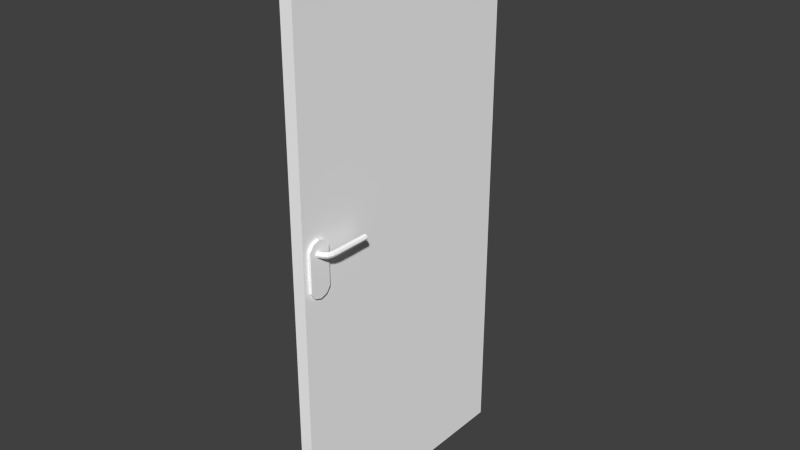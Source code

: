 # Source: porte_salle.blend  (saved by Blender 2.65.0; exported with 4.5.12 LTS)
import bpy
from mathutils import Matrix  # noqa: F401  (used for matrix-valued properties, if any)

bpy.ops.wm.read_factory_settings(use_empty=True)
scene = bpy.context.scene
scene.name = 'Scene'

# ---- collections
col_collection_1 = bpy.data.collections.new('Collection 1'); scene.collection.children.link(col_collection_1)

# ---- materials (node trees are filled in below, after node groups)
mat_porte = bpy.data.materials.new('Porte')
mat_porte.alpha_threshold = 0.0
mat_porte.use_transparent_shadow = False
mat_porte.preview_render_type = 'FLAT'
mat_porte.diffuse_color = (1.0, 1.0, 1.0, 1.0)
mat_porte.roughness = 0.5
mat_porte.specular_intensity = 0.0
mat_porte.line_color = (0.0, 0.0, 0.0, 1.0)

# ---- material node trees

# ---- world
world_world = bpy.data.worlds.new('World'); scene.world = world_world
world_world.color = (0.05088, 0.05088, 0.05088)
world_world.use_sun_shadow = False
world_world.sun_shadow_jitter_overblur = 0.0
world_world.cycles.sampling_method = 'MANUAL'
world_world.cycles.sample_map_resolution = 256

# ---- meshes
me_cube_001 = bpy.data.meshes.new('Cube.001')
me_cube_001.from_pydata([(3.03, -1.525, 1.082), (3.03, -1.794, 1.082), (3.359, -1.525, 1.079), (3.359, -1.794, 1.079), (3.495, -1.525, 1.072), (3.495, -1.794, 1.072), (3.359, -1.525, 1.065), (3.359, -1.794, 1.065), (3.03, -1.525, 1.062), (3.03, -1.794, 1.062), (2.702, -1.525, 1.065), (2.702, -1.794, 1.065), (2.566, -1.525, 1.072), (2.566, -1.794, 1.072), (2.702, -1.525, 1.079), (2.702, -1.794, 1.079), (2.965, -1.832, 1.082), (3.261, -1.839, 1.079), (3.384, -1.842, 1.072), (3.261, -1.839, 1.065), (2.965, -1.832, 1.062), (2.668, -1.825, 1.065), (2.545, -1.823, 1.072), (2.668, -1.825, 1.079), (2.768, -1.859, 1.082), (2.98, -1.871, 1.079), (3.068, -1.876, 1.072), (2.98, -1.871, 1.065), (2.768, -1.859, 1.062), (2.556, -1.847, 1.065), (2.469, -1.842, 1.072), (2.556, -1.847, 1.079), (2.32, -1.877, 1.082), (2.464, -1.891, 1.079), (2.524, -1.897, 1.072), (2.464, -1.891, 1.065), (2.32, -1.877, 1.062), (2.177, -1.863, 1.065), (2.117, -1.857, 1.072), (2.177, -1.863, 1.079), (1.797, -1.889, 1.082), (1.794, -1.905, 1.079), (1.793, -1.911, 1.072), (1.794, -1.905, 1.065), (1.797, -1.889, 1.062), (1.8, -1.873, 1.065), (1.802, -1.867, 1.072), (1.8, -1.873, 1.079), (0.005372, -1.888, 1.082), (0.005372, -1.904, 1.079), (0.005372, -1.911, 1.072), (0.005372, -1.904, 1.065), (0.005372, -1.888, 1.062), (0.005372, -1.873, 1.065), (0.005372, -1.866, 1.072), (0.005372, -1.873, 1.079), (-3.042, -1.525, 1.062), (-3.042, -1.794, 1.062), (-3.371, -1.525, 1.065), (-3.371, -1.794, 1.065), (-3.507, -1.525, 1.072), (-3.507, -1.794, 1.072), (-3.371, -1.525, 1.079), (-3.371, -1.794, 1.079), (-3.042, -1.525, 1.082), (-3.042, -1.794, 1.082), (-2.714, -1.525, 1.079), (-2.714, -1.794, 1.079), (-2.578, -1.525, 1.072), (-2.578, -1.794, 1.072), (-2.714, -1.525, 1.065), (-2.714, -1.794, 1.065), (-2.977, -1.832, 1.062), (-3.273, -1.839, 1.065), (-3.396, -1.842, 1.072), (-3.273, -1.839, 1.079), (-2.977, -1.832, 1.082), (-2.68, -1.825, 1.079), (-2.557, -1.823, 1.072), (-2.68, -1.825, 1.065), (-2.78, -1.859, 1.062), (-2.992, -1.871, 1.065), (-3.08, -1.876, 1.072), (-2.992, -1.871, 1.079), (-2.78, -1.859, 1.082), (-2.568, -1.847, 1.079), (-2.481, -1.842, 1.072), (-2.568, -1.847, 1.065), (-2.332, -1.877, 1.062), (-2.476, -1.891, 1.065), (-2.536, -1.897, 1.072), (-2.476, -1.891, 1.079), (-2.332, -1.877, 1.082), (-2.189, -1.863, 1.079), (-2.129, -1.857, 1.072), (-2.189, -1.863, 1.065), (-1.809, -1.889, 1.062), (-1.806, -1.905, 1.065), (-1.805, -1.911, 1.072), (-1.806, -1.905, 1.079), (-1.809, -1.889, 1.082), (-1.812, -1.873, 1.079), (-1.814, -1.867, 1.072), (-1.812, -1.873, 1.065)], [], [(0, 1, 3, 2), (2, 3, 5, 4), (4, 5, 7, 6), (6, 7, 9, 8), (8, 9, 11, 10), (10, 11, 13, 12), (5, 3, 17, 18), (14, 15, 1, 0), (12, 13, 15, 14), (0, 2, 4, 6, 8, 10, 12, 14), (22, 21, 29, 30), (7, 5, 18, 19), (3, 1, 16, 17), (9, 7, 19, 20), (11, 9, 20, 21), (13, 11, 21, 22), (15, 13, 22, 23), (1, 15, 23, 16), (31, 30, 38, 39), (18, 17, 25, 26), (21, 20, 28, 29), (16, 23, 31, 24), (17, 16, 24, 25), (20, 19, 27, 28), (23, 22, 30, 31), (19, 18, 26, 27), (32, 39, 47, 40), (27, 26, 34, 35), (30, 29, 37, 38), (26, 25, 33, 34), (29, 28, 36, 37), (24, 31, 39, 32), (25, 24, 32, 33), (28, 27, 35, 36), (42, 41, 49, 50), (33, 32, 40, 41), (36, 35, 43, 44), (39, 38, 46, 47), (35, 34, 42, 43), (38, 37, 45, 46), (34, 33, 41, 42), (37, 36, 44, 45), (49, 48, 55, 54, 53, 52, 51, 50), (45, 44, 52, 53), (40, 47, 55, 48), (41, 40, 48, 49), (44, 43, 51, 52), (47, 46, 54, 55), (43, 42, 50, 51), (46, 45, 53, 54), (56, 57, 59, 58), (58, 59, 61, 60), (60, 61, 63, 62), (62, 63, 65, 64), (64, 65, 67, 66), (66, 67, 69, 68), (61, 59, 73, 74), (70, 71, 57, 56), (68, 69, 71, 70), (56, 58, 60, 62, 64, 66, 68, 70), (78, 77, 85, 86), (63, 61, 74, 75), (59, 57, 72, 73), (65, 63, 75, 76), (67, 65, 76, 77), (69, 67, 77, 78), (71, 69, 78, 79), (57, 71, 79, 72), (87, 86, 94, 95), (74, 73, 81, 82), (77, 76, 84, 85), (72, 79, 87, 80), (73, 72, 80, 81), (76, 75, 83, 84), (79, 78, 86, 87), (75, 74, 82, 83), (88, 95, 103, 96), (83, 82, 90, 91), (86, 85, 93, 94), (82, 81, 89, 90), (85, 84, 92, 93), (80, 87, 95, 88), (81, 80, 88, 89), (84, 83, 91, 92), (89, 88, 96, 97), (92, 91, 99, 100), (95, 94, 102, 103), (91, 90, 98, 99), (94, 93, 101, 102), (90, 89, 97, 98), (93, 92, 100, 101), (98, 97, 51, 50), (101, 100, 48, 55), (96, 103, 53, 52), (97, 96, 52, 51), (100, 99, 49, 48), (103, 102, 54, 53), (99, 98, 50, 49), (102, 101, 55, 54)])
_uv = me_cube_001.uv_layers.new(name='UVMap')
_uv.uv.foreach_set('vector', [0.0, 0.0, 1.0, 0.0, 1.0, 1.0, 0.0, 1.0, 0.0, 0.0, 1.0, 0.0, 1.0, 1.0, 0.0, 1.0, 0.0, 0.0, 1.0, 0.0, 1.0, 1.0, 0.0, 1.0, 0.0, 0.0, 1.0, 0.0, 1.0, 1.0, 0.0, 1.0, 0.0, 0.0, 1.0, 0.0, 1.0, 1.0, 0.0, 1.0, 0.0, 0.0, 1.0, 0.0, 1.0, 1.0, 0.0, 1.0, 0.0, 0.0, 1.0, 0.0, 1.0, 1.0, 0.0, 1.0, 0.0, 0.0, 1.0, 0.0, 1.0, 1.0, 0.0, 1.0, 0.0, 0.0, 1.0, 0.0, 1.0, 1.0, 0.0, 1.0, 0.5, 1.0, 0.8536, 0.8536, 1.0, 0.5, 0.8536, 0.1464, 0.5, 0.0, 0.1464, 0.1464, 0.0, 0.5, 0.1464, 0.8536, 0.0, 0.0, 1.0, 0.0, 1.0, 1.0, 0.0, 1.0, 0.0, 0.0, 1.0, 0.0, 1.0, 1.0, 0.0, 1.0, 0.0, 0.0, 1.0, 0.0, 1.0, 1.0, 0.0, 1.0, 0.0, 0.0, 1.0, 0.0, 1.0, 1.0, 0.0, 1.0, 0.0, 0.0, 1.0, 0.0, 1.0, 1.0, 0.0, 1.0, 0.0, 0.0, 1.0, 0.0, 1.0, 1.0, 0.0, 1.0, 0.0, 0.0, 1.0, 0.0, 1.0, 1.0, 0.0, 1.0, 0.0, 0.0, 1.0, 0.0, 1.0, 1.0, 0.0, 1.0, 0.0, 0.0, 1.0, 0.0, 1.0, 1.0, 0.0, 1.0, 0.0, 0.0, 1.0, 0.0, 1.0, 1.0, 0.0, 1.0, 0.0, 0.0, 1.0, 0.0, 1.0, 1.0, 0.0, 1.0, 0.0, 0.0, 1.0, 0.0, 1.0, 1.0, 0.0, 1.0, 0.0, 0.0, 1.0, 0.0, 1.0, 1.0, 0.0, 1.0, 0.0, 0.0, 1.0, 0.0, 1.0, 1.0, 0.0, 1.0, 0.0, 0.0, 1.0, 0.0, 1.0, 1.0, 0.0, 1.0, 0.0, 0.0, 1.0, 0.0, 1.0, 1.0, 0.0, 1.0, 0.0, 0.0, 1.0, 0.0, 1.0, 1.0, 0.0, 1.0, 0.0, 0.0, 1.0, 0.0, 1.0, 1.0, 0.0, 1.0, 0.0, 0.0, 1.0, 0.0, 1.0, 1.0, 0.0, 1.0, 0.0, 0.0, 1.0, 0.0, 1.0, 1.0, 0.0, 1.0, 0.0, 0.0, 1.0, 0.0, 1.0, 1.0, 0.0, 1.0, 0.0, 0.0, 1.0, 0.0, 1.0, 1.0, 0.0, 1.0, 0.0, 0.0, 1.0, 0.0, 1.0, 1.0, 0.0, 1.0, 0.0, 0.0, 1.0, 0.0, 1.0, 1.0, 0.0, 1.0, 0.0, 0.0, 1.0, 0.0, 1.0, 1.0, 0.0, 1.0, 0.0, 0.0, 1.0, 0.0, 1.0, 1.0, 0.0, 1.0, 0.0, 0.0, 1.0, 0.0, 1.0, 1.0, 0.0, 1.0, 0.0, 0.0, 1.0, 0.0, 1.0, 1.0, 0.0, 1.0, 0.0, 0.0, 1.0, 0.0, 1.0, 1.0, 0.0, 1.0, 0.0, 0.0, 1.0, 0.0, 1.0, 1.0, 0.0, 1.0, 0.0, 0.0, 1.0, 0.0, 1.0, 1.0, 0.0, 1.0, 0.0, 0.0, 1.0, 0.0, 1.0, 1.0, 0.0, 1.0, 0.5, 1.0, 0.8536, 0.8536, 1.0, 0.5, 0.8536, 0.1464, 0.5, 0.0, 0.1464, 0.1464, 0.0, 0.5, 0.1464, 0.8536, 0.0, 0.0, 1.0, 0.0, 1.0, 1.0, 0.0, 1.0, 0.0, 0.0, 1.0, 0.0, 1.0, 1.0, 0.0, 1.0, 0.0, 0.0, 1.0, 0.0, 1.0, 1.0, 0.0, 1.0, 0.0, 0.0, 1.0, 0.0, 1.0, 1.0, 0.0, 1.0, 0.0, 0.0, 1.0, 0.0, 1.0, 1.0, 0.0, 1.0, 0.0, 0.0, 1.0, 0.0, 1.0, 1.0, 0.0, 1.0, 0.0, 0.0, 1.0, 0.0, 1.0, 1.0, 0.0, 1.0, 0.0, 0.0, 1.0, 0.0, 1.0, 1.0, 0.0, 1.0, 0.0, 0.0, 1.0, 0.0, 1.0, 1.0, 0.0, 1.0, 0.0, 0.0, 1.0, 0.0, 1.0, 1.0, 0.0, 1.0, 0.0, 0.0, 1.0, 0.0, 1.0, 1.0, 0.0, 1.0, 0.0, 0.0, 1.0, 0.0, 1.0, 1.0, 0.0, 1.0, 0.0, 0.0, 1.0, 0.0, 1.0, 1.0, 0.0, 1.0, 0.0, 0.0, 1.0, 0.0, 1.0, 1.0, 0.0, 1.0, 0.0, 0.0, 1.0, 0.0, 1.0, 1.0, 0.0, 1.0, 0.0, 0.0, 1.0, 0.0, 1.0, 1.0, 0.0, 1.0, 0.5, 1.0, 0.8536, 0.8536, 1.0, 0.5, 0.8536, 0.1464, 0.5, 0.0, 0.1464, 0.1464, 0.0, 0.5, 0.1464, 0.8536, 0.0, 0.0, 1.0, 0.0, 1.0, 1.0, 0.0, 1.0, 0.0, 0.0, 1.0, 0.0, 1.0, 1.0, 0.0, 1.0, 0.0, 0.0, 1.0, 0.0, 1.0, 1.0, 0.0, 1.0, 0.0, 0.0, 1.0, 0.0, 1.0, 1.0, 0.0, 1.0, 0.0, 0.0, 1.0, 0.0, 1.0, 1.0, 0.0, 1.0, 0.0, 0.0, 1.0, 0.0, 1.0, 1.0, 0.0, 1.0, 0.0, 0.0, 1.0, 0.0, 1.0, 1.0, 0.0, 1.0, 0.0, 0.0, 1.0, 0.0, 1.0, 1.0, 0.0, 1.0, 0.0, 0.0, 1.0, 0.0, 1.0, 1.0, 0.0, 1.0, 0.0, 0.0, 1.0, 0.0, 1.0, 1.0, 0.0, 1.0, 0.0, 0.0, 1.0, 0.0, 1.0, 1.0, 0.0, 1.0, 0.0, 0.0, 1.0, 0.0, 1.0, 1.0, 0.0, 1.0, 0.0, 0.0, 1.0, 0.0, 1.0, 1.0, 0.0, 1.0, 0.0, 0.0, 1.0, 0.0, 1.0, 1.0, 0.0, 1.0, 0.0, 0.0, 1.0, 0.0, 1.0, 1.0, 0.0, 1.0, 0.0, 0.0, 1.0, 0.0, 1.0, 1.0, 0.0, 1.0, 0.0, 0.0, 1.0, 0.0, 1.0, 1.0, 0.0, 1.0, 0.0, 0.0, 1.0, 0.0, 1.0, 1.0, 0.0, 1.0, 0.0, 0.0, 1.0, 0.0, 1.0, 1.0, 0.0, 1.0, 0.0, 0.0, 1.0, 0.0, 1.0, 1.0, 0.0, 1.0, 0.0, 0.0, 1.0, 0.0, 1.0, 1.0, 0.0, 1.0, 0.0, 0.0, 1.0, 0.0, 1.0, 1.0, 0.0, 1.0, 0.0, 0.0, 1.0, 0.0, 1.0, 1.0, 0.0, 1.0, 0.0, 0.0, 1.0, 0.0, 1.0, 1.0, 0.0, 1.0, 0.0, 0.0, 1.0, 0.0, 1.0, 1.0, 0.0, 1.0, 0.0, 0.0, 1.0, 0.0, 1.0, 1.0, 0.0, 1.0, 0.0, 0.0, 1.0, 0.0, 1.0, 1.0, 0.0, 1.0, 0.0, 0.0, 1.0, 0.0, 1.0, 1.0, 0.0, 1.0, 0.0, 0.0, 1.0, 0.0, 1.0, 1.0, 0.0, 1.0, 0.0, 0.0, 1.0, 0.0, 1.0, 1.0, 0.0, 1.0, 0.0, 0.0, 1.0, 0.0, 1.0, 1.0, 0.0, 1.0, 0.0, 0.0, 1.0, 0.0, 1.0, 1.0, 0.0, 1.0, 0.0, 0.0, 1.0, 0.0, 1.0, 1.0, 0.0, 1.0, 0.0, 0.0, 1.0, 0.0, 1.0, 1.0, 0.0, 1.0, 0.0, 0.0, 1.0, 0.0, 1.0, 1.0, 0.0, 1.0, 0.0, 0.0, 1.0, 0.0, 1.0, 1.0, 0.0, 1.0, 0.0, 0.0, 1.0, 0.0, 1.0, 1.0, 0.0, 1.0, 0.0, 0.0, 1.0, 0.0, 1.0, 1.0, 0.0, 1.0, 0.0, 0.0, 1.0, 0.0, 1.0, 1.0, 0.0, 1.0])
me_cube_001.materials.append(mat_porte)
me_cube_001.use_remesh_preserve_volume = False
me_cube_001.use_remesh_preserve_attributes = False
me_cube_001.use_mirror_vertex_groups = False
me_cube_001.update()
me_cube_000 = bpy.data.meshes.new('Cube.000')
me_cube_000.from_pydata([(1.488, -1.873, 1.116), (1.488, -1.925, 1.108), (1.488, -1.956, 1.088), (1.488, -1.956, 0.9459), (1.488, -1.925, 0.9254), (1.488, -1.873, 0.9176), (1.488, -1.821, 0.9254), (1.488, -1.789, 0.9459), (1.488, -1.789, 1.088), (1.488, -1.821, 1.108), (-1.477, -1.873, 1.116), (-1.477, -1.925, 1.108), (-1.477, -1.956, 1.088), (-1.477, -1.956, 0.9459), (-1.477, -1.925, 0.9254), (-1.477, -1.873, 0.9176), (-1.477, -1.821, 0.9254), (-1.477, -1.789, 0.9459), (-1.477, -1.789, 1.088), (-1.477, -1.821, 1.108)], [], [(7, 17, 18, 8), (1, 11, 12, 2), (8, 18, 19, 9), (2, 12, 13, 3), (9, 19, 10, 0), (3, 13, 14, 4), (4, 14, 15, 5), (5, 15, 16, 6), (6, 16, 17, 7), (0, 10, 11, 1), (3, 4, 1, 2), (4, 5, 0, 1), (9, 0, 5, 6), (8, 9, 6, 7), (17, 16, 19, 18), (16, 15, 10, 19), (11, 10, 15, 14), (12, 11, 14, 13)])
_uv = me_cube_000.uv_layers.new(name='UVMap')
_uv.uv.foreach_set('vector', [0.0, 0.0, 0.0, 1.0, 1.0, 1.0, 1.0, 0.0, 0.0, 0.0, 0.0, 1.0, 1.0, 1.0, 1.0, 0.0, 0.0, 0.0, 0.0, 1.0, 1.0, 1.0, 1.0, 0.0, 0.0, 0.0, 0.0, 1.0, 1.0, 1.0, 1.0, 0.0, 0.0, 0.0, 0.0, 1.0, 1.0, 1.0, 1.0, 0.0, 0.0, 0.0, 0.0, 1.0, 1.0, 1.0, 1.0, 0.0, 0.0, 0.0, 0.0, 1.0, 1.0, 1.0, 1.0, 0.0, 0.0, 0.0, 0.0, 1.0, 1.0, 1.0, 1.0, 0.0, 0.0, 0.0, 0.0, 1.0, 1.0, 1.0, 1.0, 0.0, 0.0, 0.0, 0.0, 1.0, 1.0, 1.0, 1.0, 0.0, 0.0, 0.0, 0.0, 1.0, 1.0, 1.0, 1.0, 0.0, 0.0, 0.0, 0.0, 1.0, 1.0, 1.0, 1.0, 0.0, 0.0, 0.0, 0.0, 1.0, 1.0, 1.0, 1.0, 0.0, 0.0, 0.0, 0.0, 1.0, 1.0, 1.0, 1.0, 0.0, 0.0, 0.0, 0.0, 1.0, 1.0, 1.0, 1.0, 0.0, 0.0, 0.0, 0.0, 1.0, 1.0, 1.0, 1.0, 0.0, 0.0, 0.0, 0.0, 1.0, 1.0, 1.0, 1.0, 0.0, 0.0, 0.0, 0.0, 1.0, 1.0, 1.0, 1.0, 0.0])
me_cube_000.materials.append(mat_porte)
me_cube_000.use_remesh_preserve_volume = False
me_cube_000.use_remesh_preserve_attributes = False
me_cube_000.use_mirror_vertex_groups = False
me_cube_000.update()
me_cube_003 = bpy.data.meshes.new('Cube.003')
me_cube_003.from_pydata([(-1.0, -1.999, -0.006694), (-1.0, 0.0005474, -0.006694), (1.0, 0.0005474, -0.006694), (1.0, -1.999, -0.006694), (-1.0, -1.999, 1.993), (-1.0, 0.0005474, 1.993), (1.0, 0.0005474, 1.993), (1.0, -1.999, 1.993)], [], [(4, 5, 1, 0), (5, 6, 2, 1), (6, 7, 3, 2), (7, 4, 0, 3), (0, 1, 2, 3), (7, 6, 5, 4)])
_uv = me_cube_003.uv_layers.new(name='UVMap')
_uv.uv.foreach_set('vector', [0.0, 0.0, 1.0, 0.0, 1.0, 1.0, 0.0, 1.0, 0.0, 0.0, 1.0, 0.0, 1.0, 1.0, 0.0, 1.0, 0.0, 0.0, 1.0, 0.0, 1.0, 1.0, 0.0, 1.0, 0.0, 0.0, 1.0, 0.0, 1.0, 1.0, 0.0, 1.0, 0.0, 0.0, 1.0, 0.0, 1.0, 1.0, 0.0, 1.0, 0.0, 0.0, 1.0, 0.0, 1.0, 1.0, 0.0, 1.0])
me_cube_003.materials.append(mat_porte)
me_cube_003.use_remesh_preserve_volume = False
me_cube_003.use_remesh_preserve_attributes = False
me_cube_003.use_mirror_vertex_groups = False
me_cube_003.update()

# ---- objects
ob_clenche = bpy.data.objects.new('Clenche', me_cube_001)
ob_serrure = bpy.data.objects.new('Serrure', me_cube_000)
ob_porte = bpy.data.objects.new('Porte', me_cube_003)

# ---- transforms, parenting, visibility, modifiers, constraints
ob_clenche.location = (6.068e-18, -0.0004869, 0.01278)
ob_clenche.scale = (0.04267, 0.8907, 1.908)
ob_clenche.lineart.crease_threshold = 0.0
ob_serrure.location = (6.068e-18, -0.0004869, 0.01278)
ob_serrure.scale = (0.04267, 0.8907, 1.908)
ob_serrure.lineart.crease_threshold = 0.0
ob_porte.location = (6.068e-18, -0.0004869, 0.01278)
ob_porte.scale = (0.04267, 0.8907, 1.908)
ob_porte.lineart.crease_threshold = 0.0

# ---- collection membership
col_collection_1.objects.link(ob_clenche)
col_collection_1.objects.link(ob_serrure)
col_collection_1.objects.link(ob_porte)

# ---- scene / render settings (as saved in the file)
scene.frame_start = 1; scene.frame_end = 250; scene.frame_set(1)
scene.render.engine = 'BLENDER_EEVEE_NEXT'
scene.render.image_settings.color_mode = 'RGB'
scene.render.image_settings.compression = 90
scene.render.resolution_percentage = 50
scene.render.dither_intensity = 0.0
scene.render.bake_margin = 2
scene.render.bake_bias = 0.0
scene.cycles.use_denoising = False
scene.cycles.samples = 10
scene.cycles.sampling_pattern = 'TABULATED_SOBOL'
scene.cycles.light_sampling_threshold = 0.0
scene.cycles.use_adaptive_sampling = False
scene.cycles.use_light_tree = False
scene.cycles.blur_glossy = 0.0
scene.cycles.volume_bounces = 1
scene.cycles.pixel_filter_type = 'GAUSSIAN'
scene.cycles.sample_clamp_indirect = 0.0
scene.view_settings.view_transform = 'Standard'
bpy.context.view_layer.update()

# ---- added for rendering (the .blend has no active camera and no usable light): camera, sun
cam_auto = bpy.data.cameras.new('AutoCamera')
cam_auto.lens = 50.0
cam_auto.sensor_width = 36.0
cam_auto.clip_end = 1000.0
ob_auto_camera = bpy.data.objects.new('AutoCamera', cam_auto)
scene.collection.objects.link(ob_auto_camera)
ob_auto_camera.location = (3.90619, -5.57847, 5.03328)
ob_auto_camera.rotation_euler = (1.09748, -7.21219e-08, 0.694738)
scene.camera = ob_auto_camera
light_auto_sun = bpy.data.lights.new('AutoSun', 'SUN')
light_auto_sun.energy = 3.0
light_auto_sun.angle = 0.0523599
ob_auto_sun = bpy.data.objects.new('AutoSun', light_auto_sun)
scene.collection.objects.link(ob_auto_sun)
ob_auto_sun.rotation_euler = (0.872665, 0.174533, 0.523599)
bpy.context.view_layer.update()

